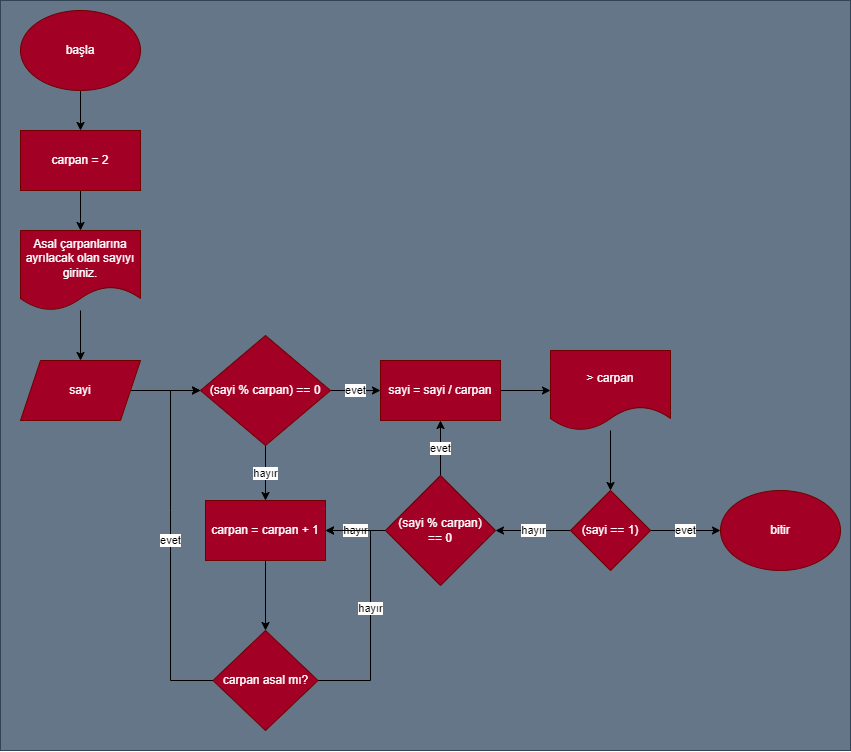

The diagram above was exported from draw.io. Its source (the exported page's mxGraphModel, read from the mxfile embedded in the PNG):
<mxGraphModel dx="1865" dy="1068" grid="1" gridSize="10" guides="1" tooltips="1" connect="1" arrows="1" fold="1" page="1" pageScale="1" pageWidth="850" pageHeight="1100" math="0" shadow="0">
  <root>
    <mxCell id="0" />
    <mxCell id="1" parent="0" />
    <mxCell id="40" value="" style="rounded=0;whiteSpace=wrap;html=1;fillColor=#647687;strokeColor=#314354;fontColor=#ffffff;" vertex="1" parent="1">
      <mxGeometry y="175" width="850" height="750" as="geometry" />
    </mxCell>
    <mxCell id="8" value="" style="edgeStyle=none;html=1;exitX=0.5;exitY=1;exitDx=0;exitDy=0;entryX=0.5;entryY=0;entryDx=0;entryDy=0;" edge="1" parent="1" source="2" target="7">
      <mxGeometry relative="1" as="geometry">
        <mxPoint x="210" y="415" as="sourcePoint" />
      </mxGeometry>
    </mxCell>
    <mxCell id="2" value="başla" style="ellipse;whiteSpace=wrap;html=1;fillColor=#a20025;fontColor=#ffffff;strokeColor=#6F0000;" vertex="1" parent="1">
      <mxGeometry x="20" y="185" width="120" height="80" as="geometry" />
    </mxCell>
    <mxCell id="6" value="" style="edgeStyle=none;html=1;" edge="1" parent="1" source="3" target="5">
      <mxGeometry relative="1" as="geometry" />
    </mxCell>
    <mxCell id="3" value="Asal çarpanlarına ayrılacak olan sayıyı giriniz." style="shape=document;whiteSpace=wrap;html=1;boundedLbl=1;fillColor=#a20025;fontColor=#ffffff;strokeColor=#6F0000;" vertex="1" parent="1">
      <mxGeometry x="20" y="405" width="120" height="80" as="geometry" />
    </mxCell>
    <mxCell id="11" value="" style="edgeStyle=none;html=1;" edge="1" parent="1" source="5" target="10">
      <mxGeometry relative="1" as="geometry" />
    </mxCell>
    <mxCell id="5" value="sayi" style="shape=parallelogram;perimeter=parallelogramPerimeter;whiteSpace=wrap;html=1;fixedSize=1;fillColor=#a20025;fontColor=#ffffff;strokeColor=#6F0000;" vertex="1" parent="1">
      <mxGeometry x="20" y="535" width="120" height="60" as="geometry" />
    </mxCell>
    <mxCell id="39" style="edgeStyle=none;rounded=0;html=1;entryX=0.5;entryY=0;entryDx=0;entryDy=0;" edge="1" parent="1" source="7" target="3">
      <mxGeometry relative="1" as="geometry" />
    </mxCell>
    <mxCell id="7" value="carpan = 2" style="rounded=0;whiteSpace=wrap;html=1;fillColor=#a20025;fontColor=#ffffff;strokeColor=#6F0000;" vertex="1" parent="1">
      <mxGeometry x="20" y="305" width="120" height="60" as="geometry" />
    </mxCell>
    <mxCell id="14" value="evet" style="edgeStyle=none;html=1;" edge="1" parent="1" source="10" target="13">
      <mxGeometry relative="1" as="geometry" />
    </mxCell>
    <mxCell id="20" value="hayır" style="edgeStyle=none;html=1;" edge="1" parent="1" source="10" target="19">
      <mxGeometry relative="1" as="geometry" />
    </mxCell>
    <mxCell id="10" value="(sayi % carpan) == 0" style="rhombus;whiteSpace=wrap;html=1;fillColor=#a20025;fontColor=#ffffff;strokeColor=#6F0000;" vertex="1" parent="1">
      <mxGeometry x="200" y="510" width="130" height="110" as="geometry" />
    </mxCell>
    <mxCell id="16" value="" style="edgeStyle=none;html=1;" edge="1" parent="1" source="13" target="15">
      <mxGeometry relative="1" as="geometry" />
    </mxCell>
    <mxCell id="13" value="sayi = sayi / carpan" style="rounded=0;whiteSpace=wrap;html=1;fillColor=#a20025;fontColor=#ffffff;strokeColor=#6F0000;" vertex="1" parent="1">
      <mxGeometry x="380" y="535" width="120" height="60" as="geometry" />
    </mxCell>
    <mxCell id="18" value="hayır" style="edgeStyle=none;html=1;exitX=0;exitY=0.5;exitDx=0;exitDy=0;" edge="1" parent="1" source="32" target="17">
      <mxGeometry relative="1" as="geometry" />
    </mxCell>
    <mxCell id="33" value="" style="edgeStyle=none;rounded=0;html=1;" edge="1" parent="1" source="15" target="32">
      <mxGeometry relative="1" as="geometry" />
    </mxCell>
    <mxCell id="15" value="&amp;gt; carpan" style="shape=document;whiteSpace=wrap;html=1;boundedLbl=1;fillColor=#a20025;fontColor=#ffffff;strokeColor=#6F0000;" vertex="1" parent="1">
      <mxGeometry x="550" y="525" width="120" height="80" as="geometry" />
    </mxCell>
    <mxCell id="37" value="evet" style="edgeStyle=none;rounded=0;html=1;" edge="1" parent="1" source="17" target="13">
      <mxGeometry relative="1" as="geometry" />
    </mxCell>
    <mxCell id="38" value="hayır" style="edgeStyle=none;rounded=0;html=1;" edge="1" parent="1" source="17" target="19">
      <mxGeometry relative="1" as="geometry" />
    </mxCell>
    <mxCell id="17" value="(sayi % carpan)&lt;br&gt;== 0" style="rhombus;whiteSpace=wrap;html=1;fillColor=#a20025;fontColor=#ffffff;strokeColor=#6F0000;" vertex="1" parent="1">
      <mxGeometry x="385" y="650" width="110" height="110" as="geometry" />
    </mxCell>
    <mxCell id="28" value="" style="edgeStyle=none;html=1;" edge="1" parent="1" source="19" target="27">
      <mxGeometry relative="1" as="geometry" />
    </mxCell>
    <mxCell id="19" value="carpan = carpan + 1" style="rounded=0;whiteSpace=wrap;html=1;fillColor=#a20025;fontColor=#ffffff;strokeColor=#6F0000;" vertex="1" parent="1">
      <mxGeometry x="205" y="675" width="120" height="60" as="geometry" />
    </mxCell>
    <mxCell id="29" value="hayır" style="edgeStyle=none;html=1;entryX=1;entryY=0.5;entryDx=0;entryDy=0;rounded=0;" edge="1" parent="1" source="27" target="19">
      <mxGeometry relative="1" as="geometry">
        <Array as="points">
          <mxPoint x="370" y="855" />
          <mxPoint x="370" y="705" />
        </Array>
      </mxGeometry>
    </mxCell>
    <mxCell id="30" value="evet" style="edgeStyle=none;rounded=0;html=1;entryX=0;entryY=0.5;entryDx=0;entryDy=0;" edge="1" parent="1" source="27" target="10">
      <mxGeometry relative="1" as="geometry">
        <Array as="points">
          <mxPoint x="170" y="855" />
          <mxPoint x="170" y="685" />
          <mxPoint x="170" y="565" />
        </Array>
      </mxGeometry>
    </mxCell>
    <mxCell id="27" value="carpan asal mı?" style="rhombus;whiteSpace=wrap;html=1;fillColor=#a20025;fontColor=#ffffff;strokeColor=#6F0000;" vertex="1" parent="1">
      <mxGeometry x="212.5" y="805" width="105" height="100" as="geometry" />
    </mxCell>
    <mxCell id="35" value="evet" style="edgeStyle=none;rounded=0;html=1;" edge="1" parent="1" source="32" target="34">
      <mxGeometry relative="1" as="geometry" />
    </mxCell>
    <mxCell id="32" value="(sayi == 1)" style="rhombus;whiteSpace=wrap;html=1;fillColor=#a20025;fontColor=#ffffff;strokeColor=#6F0000;" vertex="1" parent="1">
      <mxGeometry x="570" y="665" width="80" height="80" as="geometry" />
    </mxCell>
    <mxCell id="34" value="bitir" style="ellipse;whiteSpace=wrap;html=1;fillColor=#a20025;fontColor=#ffffff;strokeColor=#6F0000;" vertex="1" parent="1">
      <mxGeometry x="720" y="665" width="120" height="80" as="geometry" />
    </mxCell>
  </root>
</mxGraphModel>